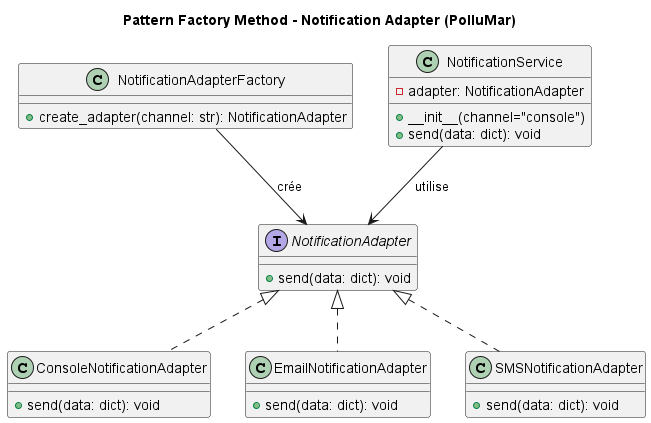

The diagram above was rendered by PlantUML. Its source (embedded in the PNG):
@startuml
title Pattern Factory Method - Notification Adapter (PolluMar)

' 🔷 Interfaces & classes abstraites
interface NotificationAdapter {
    +send(data: dict): void
}

class NotificationAdapterFactory {
    +create_adapter(channel: str): NotificationAdapter
}

' 🔸 Adaptateurs concrets
class ConsoleNotificationAdapter {
    +send(data: dict): void
}

class EmailNotificationAdapter {
    +send(data: dict): void
}

class SMSNotificationAdapter {
    +send(data: dict): void
}

' 🔹 Service principal
class NotificationService {
    -adapter: NotificationAdapter
    +__init__(channel="console")
    +send(data: dict): void
}

' 🔗 Relations
NotificationAdapter <|.. ConsoleNotificationAdapter
NotificationAdapter <|.. EmailNotificationAdapter
NotificationAdapter <|.. SMSNotificationAdapter

NotificationService --> NotificationAdapter : utilise
NotificationAdapterFactory --> NotificationAdapter : crée

@enduml